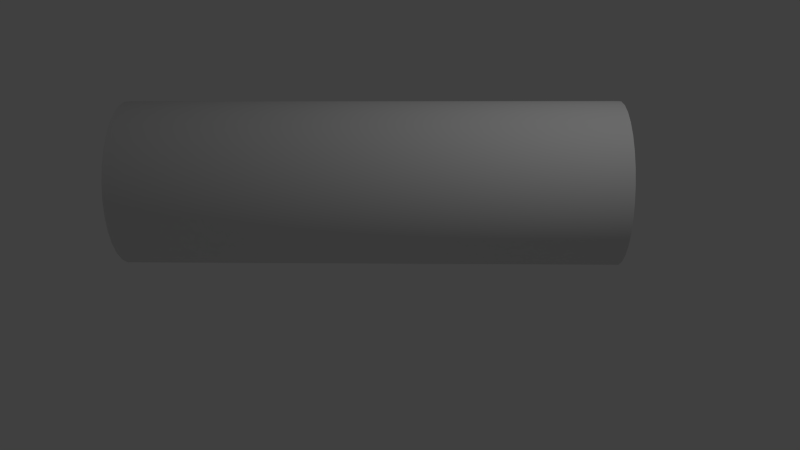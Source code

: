 # Source: wood.blend  (saved by Blender 2.76.0; exported with 4.5.12 LTS)
import bpy
from mathutils import Matrix  # noqa: F401  (used for matrix-valued properties, if any)

bpy.ops.wm.read_factory_settings(use_empty=True)
scene = bpy.context.scene
scene.name = 'Scene'

# ---- collections
col_collection_1 = bpy.data.collections.new('Collection 1'); scene.collection.children.link(col_collection_1)

# ---- materials (node trees are filled in below, after node groups)
mat_material_001 = bpy.data.materials.new('Material.001')
mat_material_001.alpha_threshold = 0.0
mat_material_001.use_transparent_shadow = False
mat_material_001.specular_color = (0.9372, 0.9335, 1.0)
mat_material_001.roughness = 0.5
mat_material_001.specular_intensity = 0.0

# ---- material node trees

# ---- world
world_world = bpy.data.worlds.new('World'); scene.world = world_world
world_world.color = (0.05088, 0.05088, 0.05088)
world_world.use_sun_shadow = False
world_world.sun_shadow_jitter_overblur = 0.0
world_world.cycles.sampling_method = 'MANUAL'
world_world.cycles.sample_map_resolution = 256
world_world.light_settings.ao_factor = 0.2

# ---- cameras
cam_camera = bpy.data.cameras.new('Camera')
cam_camera.clip_end = 100.0
cam_camera.lens = 35.0
cam_camera.sensor_width = 32.0
cam_camera.sensor_height = 18.0
cam_camera.ortho_scale = 7.314
cam_camera.dof.focus_distance = 0.0
cam_camera.dof.aperture_fstop = 128.0

# ---- lights
light_lamp = bpy.data.lights.new('Lamp', 'POINT')
light_lamp.transmission_factor = 0.0
light_lamp.cutoff_distance = 30.0
light_lamp.energy = 100.0
light_lamp.shadow_buffer_clip_start = 1.001
light_lamp.shadow_soft_size = 0.1
light_lamp.shadow_maximum_resolution = 0.006
light_lamp.use_absolute_resolution = True
light_lamp.cycles.use_multiple_importance_sampling = False

# ---- meshes
me_cylinder = bpy.data.meshes.new('Cylinder')
me_cylinder.from_pydata([(0.0, 1.0, -1.0), (0.0, 1.0, 1.0), (0.1951, 0.9808, -1.0), (0.1951, 0.9808, 1.0), (0.3827, 0.9239, -1.0), (0.3827, 0.9239, 1.0), (0.5556, 0.8315, -1.0), (0.5556, 0.8315, 1.0), (0.7071, 0.7071, -1.0), (0.7071, 0.7071, 1.0), (0.8315, 0.5556, -1.0), (0.8315, 0.5556, 1.0), (0.9239, 0.3827, -1.0), (0.9239, 0.3827, 1.0), (0.9808, 0.1951, -1.0), (0.9808, 0.1951, 1.0), (1.0, 7.55e-08, -1.0), (1.0, 7.55e-08, 1.0), (0.9808, -0.1951, -1.0), (0.9808, -0.1951, 1.0), (0.9239, -0.3827, -1.0), (0.9239, -0.3827, 1.0), (0.8315, -0.5556, -1.0), (0.8315, -0.5556, 1.0), (0.7071, -0.7071, -1.0), (0.7071, -0.7071, 1.0), (0.5556, -0.8315, -1.0), (0.5556, -0.8315, 1.0), (0.3827, -0.9239, -1.0), (0.3827, -0.9239, 1.0), (0.1951, -0.9808, -1.0), (0.1951, -0.9808, 1.0), (-3.258e-07, -1.0, -1.0), (-3.258e-07, -1.0, 1.0), (-0.1951, -0.9808, -1.0), (-0.1951, -0.9808, 1.0), (-0.3827, -0.9239, -1.0), (-0.3827, -0.9239, 1.0), (-0.5556, -0.8315, -1.0), (-0.5556, -0.8315, 1.0), (-0.7071, -0.7071, -1.0), (-0.7071, -0.7071, 1.0), (-0.8315, -0.5556, -1.0), (-0.8315, -0.5556, 1.0), (-0.9239, -0.3827, -1.0), (-0.9239, -0.3827, 1.0), (-0.9808, -0.1951, -1.0), (-0.9808, -0.1951, 1.0), (-1.0, 9.656e-07, -1.0), (-1.0, 9.656e-07, 1.0), (-0.9808, 0.1951, -1.0), (-0.9808, 0.1951, 1.0), (-0.9239, 0.3827, -1.0), (-0.9239, 0.3827, 1.0), (-0.8315, 0.5556, -1.0), (-0.8315, 0.5556, 1.0), (-0.7071, 0.7071, -1.0), (-0.7071, 0.7071, 1.0), (-0.5556, 0.8315, -1.0), (-0.5556, 0.8315, 1.0), (-0.3827, 0.9239, -1.0), (-0.3827, 0.9239, 1.0), (-0.1951, 0.9808, -1.0), (-0.1951, 0.9808, 1.0)], [], [(0, 1, 3, 2), (2, 3, 5, 4), (4, 5, 7, 6), (6, 7, 9, 8), (8, 9, 11, 10), (10, 11, 13, 12), (12, 13, 15, 14), (14, 15, 17, 16), (16, 17, 19, 18), (18, 19, 21, 20), (20, 21, 23, 22), (22, 23, 25, 24), (24, 25, 27, 26), (26, 27, 29, 28), (28, 29, 31, 30), (30, 31, 33, 32), (32, 33, 35, 34), (34, 35, 37, 36), (36, 37, 39, 38), (38, 39, 41, 40), (40, 41, 43, 42), (42, 43, 45, 44), (44, 45, 47, 46), (46, 47, 49, 48), (48, 49, 51, 50), (50, 51, 53, 52), (52, 53, 55, 54), (54, 55, 57, 56), (56, 57, 59, 58), (58, 59, 61, 60), (3, 1, 63, 61, 59, 57, 55, 53, 51, 49, 47, 45, 43, 41, 39, 37, 35, 33, 31, 29, 27, 25, 23, 21, 19, 17, 15, 13, 11, 9, 7, 5), (62, 63, 1, 0), (60, 61, 63, 62), (0, 2, 4, 6, 8, 10, 12, 14, 16, 18, 20, 22, 24, 26, 28, 30, 32, 34, 36, 38, 40, 42, 44, 46, 48, 50, 52, 54, 56, 58, 60, 62)])
me_cylinder.polygons.foreach_set('use_smooth', [True] * 34)
_uv = me_cylinder.uv_layers.new(name='UVMap')
_uv.uv.foreach_set('vector', [0.2188, 0.0001235, 0.2188, 0.3189, 0.1876, 0.3189, 0.1876, 0.0001238, 0.1876, 0.0001238, 0.1876, 0.3189, 0.1563, 0.3189, 0.1563, 0.000124, 0.1563, 0.000124, 0.1563, 0.3189, 0.1251, 0.3189, 0.1251, 0.0001243, 0.1251, 0.0001243, 0.1251, 0.3189, 0.09385, 0.3189, 0.09385, 0.0001246, 0.09385, 0.0001246, 0.09385, 0.3189, 0.06261, 0.3189, 0.0626, 0.000125, 0.0626, 0.000125, 0.06261, 0.3189, 0.03137, 0.3189, 0.03136, 0.0001253, 0.03136, 0.0001253, 0.03137, 0.3189, 0.0001235, 0.3189, 0.0001199, 0.0001257, 0.9999, 0.0001199, 0.9999, 0.3189, 0.9686, 0.3189, 0.9686, 0.0001199, 0.9686, 0.0001199, 0.9686, 0.3189, 0.9374, 0.3189, 0.9374, 0.0001199, 0.9374, 0.0001199, 0.9374, 0.3189, 0.9062, 0.3189, 0.9062, 0.0001199, 0.9062, 0.0001199, 0.9062, 0.3189, 0.8749, 0.3189, 0.8749, 0.00012, 0.8749, 0.00012, 0.8749, 0.3189, 0.8437, 0.3189, 0.8437, 0.00012, 0.8437, 0.00012, 0.8437, 0.3189, 0.8124, 0.3189, 0.8124, 0.0001201, 0.8124, 0.0001201, 0.8124, 0.3189, 0.7812, 0.3189, 0.7812, 0.0001202, 0.7812, 0.0001202, 0.7812, 0.3189, 0.7499, 0.3189, 0.7499, 0.0001203, 0.7499, 0.0001203, 0.7499, 0.3189, 0.7187, 0.3189, 0.7187, 0.0001204, 0.7187, 0.0001204, 0.7187, 0.3189, 0.6875, 0.3189, 0.6875, 0.0001205, 0.6875, 0.0001205, 0.6875, 0.3189, 0.6562, 0.3189, 0.6562, 0.0001206, 0.6562, 0.0001206, 0.6562, 0.3189, 0.625, 0.3189, 0.625, 0.0001207, 0.625, 0.0001207, 0.625, 0.3189, 0.5937, 0.3189, 0.5937, 0.0001209, 0.5937, 0.0001209, 0.5937, 0.3189, 0.5625, 0.3189, 0.5625, 0.000121, 0.5625, 0.000121, 0.5625, 0.3189, 0.5312, 0.3189, 0.5312, 0.0001212, 0.5312, 0.0001212, 0.5312, 0.3189, 0.5, 0.3189, 0.5, 0.0001214, 0.5, 0.0001214, 0.5, 0.3189, 0.4688, 0.3189, 0.4688, 0.0001216, 0.4688, 0.0001216, 0.4688, 0.3189, 0.4375, 0.3189, 0.4375, 0.0001218, 0.4375, 0.0001218, 0.4375, 0.3189, 0.4063, 0.3189, 0.4063, 0.000122, 0.4063, 0.000122, 0.4063, 0.3189, 0.375, 0.3189, 0.375, 0.0001222, 0.375, 0.0001222, 0.375, 0.3189, 0.3438, 0.3189, 0.3438, 0.0001224, 0.3438, 0.0001224, 0.3438, 0.3189, 0.3125, 0.3189, 0.3125, 0.0001227, 0.3125, 0.0001227, 0.3125, 0.3189, 0.2813, 0.3189, 0.2813, 0.0001229, 0.622, 0.7328, 0.5999, 0.7549, 0.5739, 0.7723, 0.545, 0.7842, 0.5144, 0.7903, 0.4831, 0.7903, 0.4525, 0.7842, 0.4236, 0.7723, 0.3977, 0.7549, 0.3756, 0.7328, 0.3582, 0.7068, 0.3463, 0.678, 0.3402, 0.6473, 0.3402, 0.6161, 0.3463, 0.5854, 0.3582, 0.5566, 0.3756, 0.5306, 0.3977, 0.5085, 0.4236, 0.4912, 0.4525, 0.4792, 0.4831, 0.4731, 0.5144, 0.4731, 0.545, 0.4792, 0.5739, 0.4912, 0.5999, 0.5085, 0.622, 0.5306, 0.6393, 0.5566, 0.6513, 0.5854, 0.6574, 0.6161, 0.6574, 0.6473, 0.6513, 0.678, 0.6393, 0.7068, 0.2501, 0.0001232, 0.2501, 0.3189, 0.2188, 0.3189, 0.2188, 0.0001235, 0.2813, 0.0001229, 0.2813, 0.3189, 0.2501, 0.3189, 0.2501, 0.0001232, 0.3977, 0.5085, 0.4236, 0.4912, 0.4525, 0.4792, 0.4832, 0.4731, 0.5144, 0.4731, 0.545, 0.4792, 0.5739, 0.4912, 0.5999, 0.5085, 0.622, 0.5306, 0.6393, 0.5566, 0.6513, 0.5855, 0.6574, 0.6161, 0.6574, 0.6473, 0.6513, 0.678, 0.6393, 0.7068, 0.622, 0.7328, 0.5999, 0.7549, 0.5739, 0.7723, 0.545, 0.7842, 0.5144, 0.7903, 0.4832, 0.7903, 0.4525, 0.7842, 0.4236, 0.7723, 0.3977, 0.7549, 0.3756, 0.7328, 0.3582, 0.7068, 0.3463, 0.678, 0.3402, 0.6473, 0.3402, 0.6161, 0.3463, 0.5855, 0.3582, 0.5566, 0.3756, 0.5306])
me_cylinder.materials.append(mat_material_001)
me_cylinder.use_remesh_preserve_volume = False
me_cylinder.use_remesh_preserve_attributes = False
me_cylinder.use_mirror_vertex_groups = False
me_cylinder.update()

# ---- objects
ob_cylinder = bpy.data.objects.new('Cylinder', me_cylinder)
ob_lamp = bpy.data.objects.new('Lamp', light_lamp)
ob_camera = bpy.data.objects.new('Camera', cam_camera)

# ---- transforms, parenting, visibility, modifiers, constraints
ob_cylinder.location = (0.0, 0.0, 1.0)
ob_cylinder.rotation_euler = (1.571, -0.0, 2.356)
ob_cylinder.scale = (1.0, 1.0, 3.0)
ob_cylinder.lineart.crease_threshold = 0.0
ob_lamp.location = (4.076, 1.005, 5.904)
ob_lamp.rotation_euler = (0.6503, 0.05522, 1.866)
ob_lamp.lock_rotations_4d = False
ob_lamp.empty_display_type = 'ARROWS'
ob_lamp.color = (0.0, 0.0, 0.0, 0.0)
ob_lamp.lineart.crease_threshold = 0.0
ob_camera.location = (7.481, -6.508, 5.344)
ob_camera.rotation_euler = (1.109, 0.01082, 0.8149)
ob_camera.lock_rotations_4d = False
ob_camera.empty_display_type = 'ARROWS'
ob_camera.color = (0.0, 0.0, 0.0, 0.0)
ob_camera.display_type = 'WIRE'
ob_camera.lineart.crease_threshold = 0.0

# ---- collection membership
col_collection_1.objects.link(ob_cylinder)
col_collection_1.objects.link(ob_lamp)
col_collection_1.objects.link(ob_camera)

# ---- scene / render settings (as saved in the file)
scene.camera = ob_camera
scene.frame_start = 1; scene.frame_end = 250; scene.frame_set(1)
scene.render.engine = 'BLENDER_EEVEE_NEXT'
scene.render.resolution_percentage = 50
scene.render.dither_intensity = 0.0
scene.cycles.use_denoising = False
scene.cycles.samples = 10
scene.cycles.sampling_pattern = 'TABULATED_SOBOL'
scene.cycles.light_sampling_threshold = 0.0
scene.cycles.use_adaptive_sampling = False
scene.cycles.use_light_tree = False
scene.cycles.blur_glossy = 0.0
scene.cycles.pixel_filter_type = 'GAUSSIAN'
scene.cycles.sample_clamp_indirect = 0.0
scene.view_settings.view_transform = 'Standard'
bpy.context.view_layer.update()
